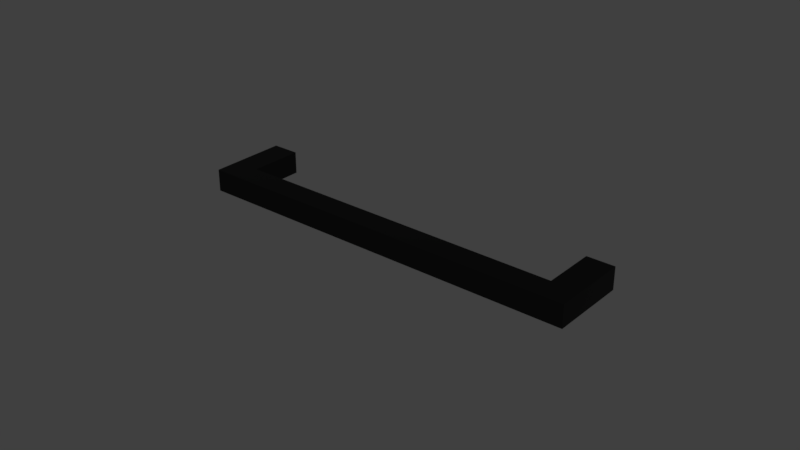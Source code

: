 # Source: 155.01.611.blend  (saved by Blender 2.78.0; exported with 4.5.12 LTS)
import bpy
from mathutils import Matrix  # noqa: F401  (used for matrix-valued properties, if any)

bpy.ops.wm.read_factory_settings(use_empty=True)
scene = bpy.context.scene
scene.name = 'Scene'

# ---- collections
col_collection_1 = bpy.data.collections.new('Collection 1'); scene.collection.children.link(col_collection_1)

# ---- materials (node trees are filled in below, after node groups)
mat_black_anodized_metal = bpy.data.materials.new('Black Anodized Metal')
mat_black_anodized_metal.alpha_threshold = 0.0
mat_black_anodized_metal.diffuse_color = (0.01096, 0.01096, 0.01096, 1.0)
mat_black_anodized_metal.roughness = 0.5
mat_black_anodized_metal.line_color = (0.0, 0.0, 0.0, 1.0)

# ---- node groups
ng_specularreflexion_005 = bpy.data.node_groups.new('SpecularReflexion.005', 'ShaderNodeTree')
_s = ng_specularreflexion_005.interface.new_socket(name='Shader', in_out='OUTPUT', socket_type='NodeSocketShader')
_s = ng_specularreflexion_005.interface.new_socket(name='Shader', in_out='INPUT', socket_type='NodeSocketShader')
_s = ng_specularreflexion_005.interface.new_socket(name='Fac', in_out='INPUT', socket_type='NodeSocketFloat')
_s.default_value = 0.03
_s.min_value = 0.0
_s.max_value = 1.0
_s = ng_specularreflexion_005.interface.new_socket(name='ColorSpec', in_out='INPUT', socket_type='NodeSocketColor')
_s.default_value = (0.8, 0.8, 0.8, 1.0)
_s = ng_specularreflexion_005.interface.new_socket(name='RoughReflex', in_out='INPUT', socket_type='NodeSocketFloat')
_s.default_value = 0.01
_s.min_value = 0.0
_s.max_value = 1.0
_N = ng_specularreflexion_005.nodes; _L = ng_specularreflexion_005.links
n0 = _N.new('ShaderNodeBsdfAnisotropic'); n0.name = 'Glossy BSDF.002'; n0.location = (-104, -59)
n0.width = 175
n0.distribution = 'BECKMANN'
n1 = _N.new('ShaderNodeMixShader'); n1.name = 'Mix Shader.001'; n1.location = (101, 59)
n1.width = 128
n2 = _N.new('NodeGroupOutput'); n2.name = 'Group Output'; n2.location = (299, 48)
n2.width = 118
n3 = _N.new('NodeGroupInput'); n3.name = 'Group Input'; n3.location = (-322, 47)
n4 = _N.new('ShaderNodeMath'); n4.name = 'Math'; n4.location = (0, 0)
n4.operation = 'POWER'
_L.new(n1.outputs[0], n2.inputs[0])
_L.new(n0.outputs[0], n1.inputs[2])
_L.new(n3.outputs[0], n1.inputs[1])
_L.new(n3.outputs[2], n0.inputs[0])
_L.new(n3.outputs[1], n1.inputs[0])
_L.new(n3.outputs[3], n4.inputs[0])
_L.new(n4.outputs[0], n0.inputs[1])
n2.is_active_output = True
ng_contrastglossy_005 = bpy.data.node_groups.new('ContrastGlossy.005', 'ShaderNodeTree')
_s = ng_contrastglossy_005.interface.new_socket(name='Shader', in_out='OUTPUT', socket_type='NodeSocketShader')
_s = ng_contrastglossy_005.interface.new_socket(name='MixFactor', in_out='INPUT', socket_type='NodeSocketFloat')
_s.default_value = 0.5
_s.min_value = 0.0
_s.max_value = 1.0
_s = ng_contrastglossy_005.interface.new_socket(name='BaseColor', in_out='INPUT', socket_type='NodeSocketColor')
_s.default_value = (0.5, 0.5, 0.5, 1.0)
_N = ng_contrastglossy_005.nodes; _L = ng_contrastglossy_005.links
n0 = _N.new('ShaderNodeMath'); n0.name = 'Add'; n0.location = (-15, 244)
n0.width = 130
n0.inputs[0].default_value = 0.1
n1 = _N.new('ShaderNodeBsdfAnisotropic'); n1.name = 'Glossy BSDF'; n1.location = (212, 75)
n1.width = 167
n1.distribution = 'BECKMANN'
n2 = _N.new('ShaderNodeMath'); n2.name = 'Add.001'; n2.location = (-174, 244)
n2.width = 128
n2.operation = 'MULTIPLY'
n2.inputs[1].default_value = 0.2
n3 = _N.new('ShaderNodeBrightContrast'); n3.name = 'Bright/Contrast'; n3.location = (-249, -22)
n3.inputs[1].default_value = -0.2
n4 = _N.new('ShaderNodeBrightContrast'); n4.name = 'Bright/Contrast.001'; n4.location = (-249, -142)
n4.width = 142
n4.inputs[1].default_value = 0.5
n5 = _N.new('ShaderNodeFresnel'); n5.name = 'Fresnel'; n5.location = (-415, 217)
n5.width = 150
n5.inputs[0].default_value = 2.0
n6 = _N.new('NodeGroupOutput'); n6.name = 'Group Output'; n6.location = (596, 139)
n7 = _N.new('ShaderNodeMix'); n7.name = 'Mix.001'; n7.location = (21, -123)
n7.width = 100
n7.data_type = 'RGBA'
n8 = _N.new('ShaderNodeMix'); n8.name = 'Mix'; n8.location = (21, 61)
n8.width = 100
n8.data_type = 'RGBA'
n9 = _N.new('ShaderNodeBsdfAnisotropic'); n9.name = 'Glossy BSDF.001'; n9.location = (214, -95)
n9.width = 165
n9.distribution = 'BECKMANN'
n10 = _N.new('ShaderNodeMixShader'); n10.name = 'Mix Shader'; n10.location = (431, 155)
n10.width = 131
n11 = _N.new('NodeGroupInput'); n11.name = 'Group Input'; n11.location = (-713, 79)
n12 = _N.new('ShaderNodeMath'); n12.name = 'Math'; n12.location = (0, 0)
n12.operation = 'POWER'
n13 = _N.new('ShaderNodeMath'); n13.name = 'Math.001'; n13.location = (0, 0)
n13.operation = 'POWER'
_L.new(n1.outputs[0], n10.inputs[1])
_L.new(n3.outputs[0], n8.inputs[6])
_L.new(n10.outputs[0], n6.inputs[0])
_L.new(n11.outputs[0], n10.inputs[0])
_L.new(n8.outputs[2], n1.inputs[0])
_L.new(n7.outputs[2], n9.inputs[0])
_L.new(n4.outputs[0], n7.inputs[7])
_L.new(n3.outputs[0], n7.inputs[6])
_L.new(n2.outputs[0], n0.inputs[1])
_L.new(n5.outputs[0], n8.inputs[0])
_L.new(n5.outputs[0], n7.inputs[0])
_L.new(n5.outputs[0], n2.inputs[0])
_L.new(n9.outputs[0], n10.inputs[2])
_L.new(n11.outputs[1], n3.inputs[0])
_L.new(n11.outputs[1], n4.inputs[0])
_L.new(n11.outputs[1], n8.inputs[7])
_L.new(n0.outputs[0], n12.inputs[0])
_L.new(n12.outputs[0], n1.inputs[1])
_L.new(n0.outputs[0], n13.inputs[0])
_L.new(n13.outputs[0], n9.inputs[1])
n6.is_active_output = True
ng_colors_005 = bpy.data.node_groups.new('Colors.005', 'ShaderNodeTree')
_s = ng_colors_005.interface.new_socket(name='White08', in_out='OUTPUT', socket_type='NodeSocketColor')
_s.default_value = (0.8, 0.8, 0.8, 1.0)
_s = ng_colors_005.interface.new_socket(name='Gray', in_out='OUTPUT', socket_type='NodeSocketColor')
_s.default_value = (0.4, 0.4, 0.4, 1.0)
_s = ng_colors_005.interface.new_socket(name='DarkGray', in_out='OUTPUT', socket_type='NodeSocketColor')
_s.default_value = (0.03475, 0.03475, 0.03475, 1.0)
_s = ng_colors_005.interface.new_socket(name='Yellow', in_out='OUTPUT', socket_type='NodeSocketColor')
_s.default_value = (0.8, 0.8, 0.0, 1.0)
_s = ng_colors_005.interface.new_socket(name='Orange', in_out='OUTPUT', socket_type='NodeSocketColor')
_s.default_value = (0.5, 0.2271, 0.0, 1.0)
_s = ng_colors_005.interface.new_socket(name='Red', in_out='OUTPUT', socket_type='NodeSocketColor')
_s.default_value = (0.467, 0.0, 0.0, 1.0)
_s = ng_colors_005.interface.new_socket(name='Pink', in_out='OUTPUT', socket_type='NodeSocketColor')
_s.default_value = (0.7, 0.3, 0.5, 1.0)
_s = ng_colors_005.interface.new_socket(name='DarkPink', in_out='OUTPUT', socket_type='NodeSocketColor')
_s.default_value = (0.4, 0.0, 0.2, 1.0)
_s = ng_colors_005.interface.new_socket(name='Purple', in_out='OUTPUT', socket_type='NodeSocketColor')
_s.default_value = (0.103, 0.0, 0.103, 1.0)
_s = ng_colors_005.interface.new_socket(name='Green', in_out='OUTPUT', socket_type='NodeSocketColor')
_s.default_value = (0.0, 0.1, 0.0, 1.0)
_s = ng_colors_005.interface.new_socket(name='Sky', in_out='OUTPUT', socket_type='NodeSocketColor')
_s.default_value = (0.0, 0.3, 0.8, 1.0)
_s = ng_colors_005.interface.new_socket(name='Blue', in_out='OUTPUT', socket_type='NodeSocketColor')
_s.default_value = (0.0, 0.0, 0.467, 1.0)
_s = ng_colors_005.interface.new_socket(name='DarkBlue', in_out='OUTPUT', socket_type='NodeSocketColor')
_s.default_value = (0.0, 0.0, 0.1, 1.0)
_N = ng_colors_005.nodes; _L = ng_colors_005.links
n0 = _N.new('ShaderNodeRGB'); n0.name = 'RGB.009'; n0.location = (-153, -127)
n0.label = 'Yellow'
n0.hide = True
n0.outputs[0].default_value = (0.8, 0.8, 0.0, 1.0)
n1 = _N.new('ShaderNodeRGB'); n1.name = 'RGB.010'; n1.location = (-150, -224)
n1.label = 'Pink'
n1.hide = True
n1.outputs[0].default_value = (0.7, 0.3, 0.5, 1.0)
n2 = _N.new('ShaderNodeRGB'); n2.name = 'RGB.006'; n2.location = (-11, -262)
n2.label = 'DarkPink'
n2.hide = True
n2.outputs[0].default_value = (0.4, 0.0, 0.2, 1.0)
n3 = _N.new('ShaderNodeRGB'); n3.name = 'RGB.005'; n3.location = (-149, -336)
n3.label = 'Green'
n3.hide = True
n3.outputs[0].default_value = (0.0, 0.1, 0.0, 1.0)
n4 = _N.new('ShaderNodeRGB'); n4.name = 'RGB'; n4.location = (-154, -51)
n4.label = 'White08'
n4.hide = True
n4.outputs[0].default_value = (0.8, 0.8, 0.8, 1.0)
n5 = _N.new('ShaderNodeRGB'); n5.name = 'RGB.007'; n5.location = (-8, -88)
n5.label = 'DarkGray'
n5.hide = True
n5.outputs[0].default_value = (0.03475, 0.03475, 0.03475, 1.0)
n6 = _N.new('ShaderNodeRGB'); n6.name = 'RGB.012'; n6.location = (-20, -161)
n6.label = 'Orange'
n6.hide = True
n6.outputs[0].default_value = (0.5, 0.2271, 0.0, 1.0)
n7 = _N.new('ShaderNodeRGB'); n7.name = 'RGB.001'; n7.location = (122, -202)
n7.label = 'Red'
n7.hide = True
n7.outputs[0].default_value = (0.467, 0.0, 0.0, 1.0)
n8 = _N.new('ShaderNodeRGB'); n8.name = 'RGB.003'; n8.location = (125, -323)
n8.label = 'Purple'
n8.hide = True
n8.outputs[0].default_value = (0.103, 0.0, 0.103, 1.0)
n9 = _N.new('ShaderNodeRGB'); n9.name = 'RGB.002'; n9.location = (119, -417)
n9.label = 'Blue'
n9.hide = True
n9.outputs[0].default_value = (0.0, 0.0, 0.467, 1.0)
n10 = _N.new('ShaderNodeRGB'); n10.name = 'RGB.011'; n10.location = (-154, -423)
n10.label = 'DarkBlue'
n10.hide = True
n10.outputs[0].default_value = (0.0, 0.0, 0.1, 1.0)
n11 = _N.new('NodeGroupOutput'); n11.name = 'Group Output'; n11.location = (247, -233)
n12 = _N.new('ShaderNodeRGB'); n12.name = 'RGB.008'; n12.location = (-116, -490)
n12.label = 'Sky'
n12.hide = True
n12.outputs[0].default_value = (0.0, 0.3, 0.8, 1.0)
n13 = _N.new('ShaderNodeRGB'); n13.name = 'RGB.004'; n13.location = (121, -46)
n13.label = 'Black'
n13.outputs[0].default_value = (0.0, 0.0, 0.0, 1.0)
_L.new(n4.outputs[0], n11.inputs[0])
_L.new(n13.outputs[0], n11.inputs[1])
_L.new(n5.outputs[0], n11.inputs[2])
_L.new(n0.outputs[0], n11.inputs[3])
_L.new(n3.outputs[0], n11.inputs[9])
_L.new(n7.outputs[0], n11.inputs[5])
_L.new(n1.outputs[0], n11.inputs[6])
_L.new(n2.outputs[0], n11.inputs[7])
_L.new(n8.outputs[0], n11.inputs[8])
_L.new(n12.outputs[0], n11.inputs[10])
_L.new(n9.outputs[0], n11.inputs[11])
_L.new(n10.outputs[0], n11.inputs[12])
_L.new(n6.outputs[0], n11.inputs[4])
n11.is_active_output = True

# ---- material node trees
mat_black_anodized_metal.use_nodes = True; mat_black_anodized_metal.node_tree.nodes.clear()
_N = mat_black_anodized_metal.node_tree.nodes; _L = mat_black_anodized_metal.node_tree.links
n0 = _N.new('ShaderNodeOutputMaterial'); n0.name = 'Material Output'; n0.location = (325, 69)
n0.width = 147
n1 = _N.new('ShaderNodeLayerWeight'); n1.name = 'Layer Weight'; n1.location = (-305, 45)
n1.width = 150
n2 = _N.new('ShaderNodeFresnel'); n2.name = 'Fresnel'; n2.location = (-461, 39)
n2.width = 135
n2.inputs[0].default_value = 1.45
n3 = _N.new('ShaderNodeGroup'); n3.name = 'NodeGroup'; n3.location = (102, 75)
n3.width = 188
n3.node_tree = ng_specularreflexion_005
n3.inputs[1].default_value = 0.05
n3.inputs[2].default_value = (0.8, 0.8, 0.8, 1.0)
n3.inputs[3].default_value = 0.08
n4 = _N.new('ShaderNodeGroup'); n4.name = 'NodeGroup.001'; n4.location = (-114, 31)
n4.width = 179
n4.node_tree = ng_contrastglossy_005
n5 = _N.new('ShaderNodeGroup'); n5.name = 'Colors'; n5.location = (-311, -81)
n5.width = 153
n5.node_tree = ng_colors_005
_L.new(n3.outputs[0], n0.inputs[0])
_L.new(n4.outputs[0], n3.inputs[0])
_L.new(n2.outputs[0], n1.inputs[0])
_L.new(n1.outputs[1], n4.inputs[0])
_L.new(n5.outputs[1], n4.inputs[1])
n0.is_active_output = True

# ---- world
world_world = bpy.data.worlds.new('World'); scene.world = world_world
world_world.color = (0.05088, 0.05088, 0.05088)
world_world.use_sun_shadow = False
world_world.sun_shadow_jitter_overblur = 0.0
world_world.cycles.sampling_method = 'MANUAL'

# ---- meshes
me_cube = bpy.data.meshes.new('Cube')
me_cube.from_pydata([(-0.064, -0.02534, -0.003624), (-0.064, -0.02534, 0.003624), (-0.064, 6.239e-05, -0.003624), (-0.064, 6.239e-05, 0.003624), (0.064, -0.02534, -0.003624), (0.064, -0.02534, 0.003624), (0.064, 6.239e-05, -0.003624), (0.064, 6.239e-05, 0.003624), (-0.055, -0.01738, 0.003624), (-0.055, -0.01738, -0.003624), (0.055, -0.01738, 0.003624), (0.055, -0.01738, -0.003624), (-0.055, 6.239e-05, 0.003624), (-0.055, 6.239e-05, -0.003624), (0.055, 6.239e-05, -0.003624), (0.055, 6.239e-05, 0.003624)], [], [(0, 1, 3, 2), (2, 3, 12, 13), (6, 7, 5, 4), (4, 5, 1, 0), (2, 13, 9, 11, 14, 6, 4, 0), (7, 15, 10, 8, 12, 3, 1, 5), (11, 10, 15, 14), (14, 15, 7, 6), (8, 9, 13, 12), (9, 8, 10, 11)])
_uv = me_cube.uv_layers.new(name='UVMap')
_uv.uv.foreach_set('vector', [0.9092, 0.3969, 0.8183, 0.3969, 0.8183, 0.1984, 0.9092, 0.1984, 0.8183, 0.5332, 0.9092, 0.5332, 0.9092, 0.6035, 0.8183, 0.6035, 0.8183, 1.819e-09, 0.9092, 0.0, 0.9092, 0.1984, 0.8183, 0.1984, 0.6367, 0.0, 0.7275, 0.0, 0.7275, 1.0, 0.6367, 1.0, 2.612e-07, 1.0, 2.195e-07, 0.9297, 0.2186, 0.9297, 0.2186, 0.07031, 1.833e-08, 0.07031, 0.0, 0.0, 0.3183, 0.0, 0.3183, 1.0, 0.6367, 0.0, 0.6367, 0.07031, 0.4181, 0.07031, 0.4181, 0.9297, 0.6367, 0.9297, 0.6367, 1.0, 0.3183, 1.0, 0.3183, 0.0, 1.0, 0.1363, 0.9092, 0.1363, 0.9092, 0.0, 1.0, 8.527e-09, 1.0, 0.2066, 0.9092, 0.2066, 0.9092, 0.1363, 1.0, 0.1363, 0.9092, 0.5332, 0.8183, 0.5332, 0.8183, 0.3969, 0.9092, 0.3969, 0.8183, 0.8594, 0.7275, 0.8594, 0.7275, 0.0, 0.8183, 0.0])
me_cube.materials.append(mat_black_anodized_metal)
me_cube.use_remesh_preserve_volume = False
me_cube.use_remesh_preserve_attributes = False
me_cube.use_mirror_vertex_groups = False
me_cube.update()

# ---- objects
ob_102_12_002_128mm = bpy.data.objects.new('102.12.002 128mm', me_cube)

# ---- transforms, parenting, visibility, modifiers, constraints
ob_102_12_002_128mm.location = (0.0, 0.0, 0.0)
ob_102_12_002_128mm.lineart.crease_threshold = 0.0

# ---- collection membership
col_collection_1.objects.link(ob_102_12_002_128mm)

# ---- scene / render settings (as saved in the file)
scene.frame_start = 1; scene.frame_end = 250; scene.frame_set(1)
scene.render.engine = 'CYCLES'
scene.render.resolution_percentage = 50
scene.render.dither_intensity = 0.0
scene.cycles.use_denoising = False
scene.cycles.samples = 128
scene.cycles.sampling_pattern = 'TABULATED_SOBOL'
scene.cycles.light_sampling_threshold = 0.0
scene.cycles.use_adaptive_sampling = False
scene.cycles.use_light_tree = False
scene.cycles.caustics_reflective = False
scene.cycles.caustics_refractive = False
scene.cycles.blur_glossy = 0.0
scene.cycles.max_bounces = 6
scene.cycles.sample_clamp_direct = 1.0
scene.cycles.sample_clamp_indirect = 1.0
scene.view_settings.view_transform = 'Standard'
bpy.context.view_layer.update()

# ---- added for rendering (the .blend has no active camera and no usable light): camera, sun
cam_auto = bpy.data.cameras.new('AutoCamera')
cam_auto.lens = 50.0
cam_auto.sensor_width = 36.0
cam_auto.clip_end = 1000.0
ob_auto_camera = bpy.data.objects.new('AutoCamera', cam_auto)
scene.collection.objects.link(ob_auto_camera)
ob_auto_camera.location = (0.185045, -0.234692, 0.148036)
ob_auto_camera.rotation_euler = (1.09748, -7.21219e-08, 0.694738)
scene.camera = ob_auto_camera
light_auto_sun = bpy.data.lights.new('AutoSun', 'SUN')
light_auto_sun.energy = 3.0
light_auto_sun.angle = 0.0523599
ob_auto_sun = bpy.data.objects.new('AutoSun', light_auto_sun)
scene.collection.objects.link(ob_auto_sun)
ob_auto_sun.rotation_euler = (0.872665, 0.174533, 0.523599)
bpy.context.view_layer.update()
